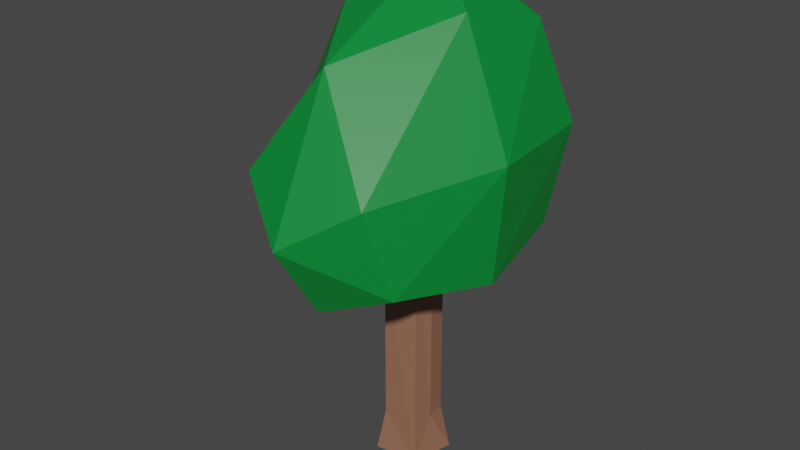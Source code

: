 # Source: tree3.blend  (saved by Blender 3.1.7; exported with 4.5.12 LTS)
import bpy
from mathutils import Matrix  # noqa: F401  (used for matrix-valued properties, if any)

bpy.ops.wm.read_factory_settings(use_empty=True)
scene = bpy.context.scene
scene.name = 'Scene'

# ---- collections
col_collection = bpy.data.collections.new('Collection'); scene.collection.children.link(col_collection)

# ---- materials (node trees are filled in below, after node groups)
mat_lightleaf = bpy.data.materials.new('LightLeaf')
mat_lightleaf.use_transparent_shadow = False
mat_wood = bpy.data.materials.new('Wood')
mat_wood.use_transparent_shadow = False

# ---- material node trees
mat_lightleaf.use_nodes = True; mat_lightleaf.node_tree.nodes.clear()
_N = mat_lightleaf.node_tree.nodes; _L = mat_lightleaf.node_tree.links
n0 = _N.new('ShaderNodeBsdfPrincipled'); n0.name = 'Principled BSDF'; n0.location = (10, 300)
n0.distribution = 'GGX'
n0.subsurface_method = 'RANDOM_WALK_SKIN'
n0.inputs[0].default_value = (0.0, 0.233, 0.0344, 1.0)
n0.inputs[3].default_value = 1.45
n0.inputs[27].default_value = (0.0, 0.0, 0.0, 1.0)
n0.inputs[28].default_value = 1.0
n1 = _N.new('ShaderNodeOutputMaterial'); n1.name = 'Material Output'; n1.location = (300, 300)
_L.new(n0.outputs[0], n1.inputs[0])
n1.is_active_output = True
mat_wood.use_nodes = True; mat_wood.node_tree.nodes.clear()
_N = mat_wood.node_tree.nodes; _L = mat_wood.node_tree.links
n0 = _N.new('ShaderNodeBsdfPrincipled'); n0.name = 'Principled BSDF'; n0.location = (10, 300)
n0.distribution = 'GGX'
n0.subsurface_method = 'RANDOM_WALK_SKIN'
n0.inputs[0].default_value = (0.3264, 0.1528, 0.09497, 1.0)
n0.inputs[3].default_value = 1.45
n0.inputs[27].default_value = (0.0, 0.0, 0.0, 1.0)
n0.inputs[28].default_value = 1.0
n1 = _N.new('ShaderNodeOutputMaterial'); n1.name = 'Material Output'; n1.location = (300, 300)
_L.new(n0.outputs[0], n1.inputs[0])
n1.is_active_output = True

# ---- world
world_world = bpy.data.worlds.new('World'); scene.world = world_world
world_world.use_nodes = True; world_world.node_tree.nodes.clear()
_N = world_world.node_tree.nodes; _L = world_world.node_tree.links
n0 = _N.new('ShaderNodeOutputWorld'); n0.name = 'World Output'; n0.location = (300, 300)
n1 = _N.new('ShaderNodeBackground'); n1.name = 'Background'; n1.location = (10, 300)
n1.inputs[0].default_value = (0.05088, 0.05088, 0.05088, 1.0)
_L.new(n1.outputs[0], n0.inputs[0])
n0.is_active_output = True
world_world.color = (0.05088, 0.05088, 0.05088)
world_world.use_sun_shadow = False
world_world.sun_shadow_jitter_overblur = 0.0

# ---- meshes
me_cube_001 = bpy.data.meshes.new('Cube.001')
me_cube_001.from_pydata([(-0.4352, -0.5, -0.5556), (-0.4722, 0.5, -0.5), (-0.4352, 0.5556, 0.5), (0.3148, -0.5, -0.5556), (-0.1543, -0.4074, 0.4074), (0.4444, 0.5, -0.5), (0.3148, 0.5556, 0.5), (-0.5562, 1.024e-08, -0.6183), (-0.5562, 0.6183, -2.142e-08), (-0.004372, 0.6096, -0.6096), (-0.04621, 0.6965, 0.6096), (0.494, 0.6183, -1.77e-08), (0.494, 1.863e-09, -0.6183), (0.2265, 0.1052, 0.6057), (0.2265, -0.6057, -0.1052), (-0.04621, -0.6096, -0.6965), (-0.4598, -0.6057, -0.1052), (-0.4598, 0.1052, 0.6057), (-0.1031, -0.8189, -0.3185), (-0.1031, 0.3185, 0.8189), (-0.01149, 0.8508, -1.024e-08), (0.5413, 0.01067, -0.01067), (-0.01149, 1.676e-08, -0.8508), (-0.7009, 0.01067, -0.01067), (-0.1249, 0.1686, -1.815), (-0.09513, -0.08188, -1.571), (0.1014, 0.1355, -1.571), (-0.1423, -0.09847, -1.825), (0.1484, 0.1603, -1.824), (-0.1109, 0.02761, -1.564), (0.1123, -0.09361, -1.801), (0.1172, 0.02595, -1.564), (-0.09513, 0.1354, -1.571), (-0.1109, 0.02678, -0.2238), (-0.09506, -0.08194, -0.2387), (0.1014, -0.08194, -0.2387), (0.1172, 0.02678, -0.2238), (0.1014, 0.1355, -0.2387), (-0.09506, 0.1355, -0.2387), (-0.09506, 0.1355, -0.5188), (0.1014, 0.1355, -0.5188), (0.1014, -0.08194, -0.5188), (-0.09506, -0.08194, -0.5188), (-0.1109, 0.02678, -0.5039), (0.1172, 0.02678, -0.5039), (-0.09506, 0.1355, -0.5188), (-0.09506, 0.1355, -0.2387), (-0.1109, 0.02678, -0.2238), (-0.09506, -0.08194, -0.2387), (0.1014, -0.08194, -0.2387), (0.1172, 0.02678, -0.2238), (0.1014, 0.1355, -0.2387), (0.1014, -0.08194, -0.5188), (-0.1109, 0.02678, -0.5039), (0.1014, 0.1355, -0.5188), (-0.09506, -0.08194, -0.5188), (0.1172, 0.02678, -0.5039)], [], [(4, 16, 18, 14), (0, 15, 18, 16), (3, 14, 18, 15), (2, 17, 19, 10), (4, 13, 19, 17), (6, 10, 19, 13), (5, 9, 20, 11), (9, 1, 8, 20), (20, 8, 2, 10), (11, 20, 10, 6), (3, 12, 21, 14), (12, 5, 11, 21), (21, 11, 6, 13), (14, 21, 13, 4), (0, 7, 22, 15), (7, 1, 9, 22), (22, 9, 5, 12), (15, 22, 12, 3), (1, 7, 23, 8), (7, 0, 16, 23), (23, 16, 4, 17), (8, 23, 17, 2), (24, 28, 27), (28, 26, 31), (27, 25, 29), (30, 25, 27), (35, 48, 49), (33, 46, 47), (39, 53, 45), (34, 47, 48), (44, 54, 56), (38, 51, 46), (41, 56, 52), (40, 45, 54), (36, 49, 50), (43, 55, 53), (37, 50, 51), (42, 52, 55), (32, 24, 27, 29), (32, 26, 28, 24), (38, 33, 36, 37), (28, 31, 30), (27, 28, 30), (35, 34, 48), (33, 38, 46), (33, 34, 35, 36), (41, 30, 31, 44), (39, 43, 53), (34, 33, 47), (44, 40, 54), (38, 37, 51), (42, 43, 29, 25), (40, 44, 31, 26), (39, 32, 29, 43), (40, 26, 32, 39), (42, 25, 30, 41), (48, 55, 52, 49), (51, 54, 45, 46), (46, 45, 53, 47), (51, 50, 56, 54), (48, 47, 53, 55), (49, 52, 56, 50), (41, 44, 56), (40, 39, 45), (36, 35, 49), (43, 42, 55), (37, 36, 50), (42, 41, 52)])
me_cube_001.polygons.foreach_set('material_index', [0, 0, 0, 0, 0, 0, 0, 0, 0, 0, 0, 0, 0, 0, 0, 0, 0, 0, 0, 0, 0, 0, 1, 1, 1, 1, 1, 1, 1, 1, 1, 1, 1, 1, 1, 1, 1, 1, 1, 1, 1, 1, 1, 1, 1, 1, 1, 1, 1, 1, 1, 1, 1, 1, 1, 1, 1, 1, 1, 1, 1, 1, 1, 1, 1, 1, 1, 1])
_uv = me_cube_001.uv_layers.new(name='UVMap')
_uv.uv.foreach_set('vector', [0.7917, 0.75, 0.5833, 0.875, 0.5093, 0.8316, 0.5501, 0.7405, 0.375, 1.0, 0.375, 0.875, 0.5093, 0.8316, 0.5833, 0.875, 0.375, 0.75, 0.5501, 0.7405, 0.5093, 0.8316, 0.375, 0.875, 0.875, 0.5, 0.8333, 0.625, 0.7593, 0.5816, 0.75, 0.5, 0.7917, 0.75, 0.6785, 0.612, 0.7593, 0.5816, 0.8333, 0.625, 0.625, 0.5, 0.75, 0.5, 0.7593, 0.5816, 0.6785, 0.612, 0.375, 0.5, 0.375, 0.375, 0.5012, 0.375, 0.5111, 0.4997, 0.375, 0.375, 0.375, 0.25, 0.5, 0.25, 0.5012, 0.375, 0.5012, 0.375, 0.5, 0.25, 0.625, 0.25, 0.625, 0.375, 0.5111, 0.4997, 0.5012, 0.375, 0.625, 0.375, 0.625, 0.5, 0.375, 0.75, 0.3861, 0.6247, 0.5378, 0.6227, 0.5501, 0.7405, 0.3861, 0.6247, 0.375, 0.5, 0.5111, 0.4997, 0.5378, 0.6227, 0.5378, 0.6227, 0.5111, 0.4997, 0.625, 0.5, 0.6785, 0.612, 0.5501, 0.7405, 0.5378, 0.6227, 0.6785, 0.612, 0.7917, 0.75, 0.125, 0.75, 0.125, 0.625, 0.2512, 0.625, 0.25, 0.75, 0.125, 0.625, 0.125, 0.5, 0.25, 0.5, 0.2512, 0.625, 0.2512, 0.625, 0.25, 0.5, 0.375, 0.5, 0.3861, 0.6247, 0.25, 0.75, 0.2512, 0.625, 0.3861, 0.6247, 0.375, 0.75, 0.375, 0.25, 0.375, 0.125, 0.5, 0.125, 0.5, 0.25, 0.375, 0.125, 0.375, 0.0, 0.5, 0.0, 0.5, 0.125, 0.5, 0.125, 0.5, 0.0, 0.625, 0.0, 0.625, 0.125, 0.5, 0.25, 0.5, 0.125, 0.625, 0.125, 0.625, 0.25, 0.0, 1.0, 1.0, 0.9594, 0.0, 0.06901, 1.0, 0.9594, 1.0, 1.0, 1.0, 0.5, 0.0, 0.06901, 0.0, 0.0, 0.0, 0.5, 1.0, 0.0, 0.0, 0.0, 0.0, 0.06901, 1.0, 0.0, 0.0, 0.0, 1.0, 0.0, 0.0, 0.5, 0.0, 1.0, 0.0, 0.5, 0.0, 1.0, 0.0, 0.5, 0.0, 1.0, 0.0, 0.0, 0.0, 0.5, 0.0, 0.0, 1.0, 0.5, 1.0, 1.0, 1.0, 0.5, 0.0, 1.0, 1.0, 1.0, 0.0, 1.0, 1.0, 0.0, 1.0, 0.5, 1.0, 0.0, 1.0, 1.0, 0.0, 1.0, 1.0, 1.0, 1.0, 0.5, 1.0, 0.0, 1.0, 0.5, 0.0, 0.5, 0.0, 0.0, 0.0, 0.5, 1.0, 1.0, 1.0, 0.5, 1.0, 1.0, 0.0, 0.0, 1.0, 0.0, 0.0, 0.0, 0.0, 1.0, 0.0, 1.0, 0.0, 0.06901, 0.0, 0.5, 0.0, 1.0, 1.0, 1.0, 1.0, 0.9594, 0.0, 1.0, 0.0, 1.0, 0.0, 0.5, 1.0, 0.5, 1.0, 1.0, 1.0, 0.9594, 1.0, 0.5, 1.0, 0.0, 0.0, 0.06901, 1.0, 0.9594, 1.0, 0.0, 1.0, 0.0, 0.0, 0.0, 0.0, 0.0, 0.0, 0.5, 0.0, 1.0, 0.0, 1.0, 0.0, 0.5, 0.0, 0.0, 1.0, 0.0, 1.0, 0.5, 1.0, 0.0, 1.0, 0.0, 1.0, 0.5, 1.0, 0.5, 0.0, 1.0, 0.0, 0.5, 0.0, 0.5, 0.0, 0.0, 0.0, 0.5, 0.0, 0.5, 1.0, 0.5, 1.0, 1.0, 1.0, 1.0, 0.0, 1.0, 1.0, 1.0, 1.0, 1.0, 0.0, 0.0, 0.0, 0.5, 0.0, 0.5, 0.0, 0.0, 1.0, 1.0, 1.0, 0.5, 1.0, 0.5, 1.0, 1.0, 0.0, 1.0, 0.0, 1.0, 0.0, 0.5, 0.0, 0.5, 1.0, 1.0, 1.0, 1.0, 0.0, 1.0, 0.0, 1.0, 0.0, 0.0, 0.0, 0.0, 1.0, 0.0, 1.0, 0.0, 0.0, 0.0, 0.0, 0.0, 1.0, 0.0, 1.0, 0.0, 1.0, 1.0, 1.0, 1.0, 0.0, 1.0, 0.0, 1.0, 0.0, 1.0, 0.0, 1.0, 0.0, 0.5, 0.0, 0.5, 1.0, 1.0, 1.0, 0.5, 1.0, 0.5, 1.0, 1.0, 0.0, 0.0, 0.0, 0.5, 0.0, 0.5, 0.0, 0.0, 1.0, 0.0, 1.0, 0.0, 1.0, 0.5, 1.0, 0.5, 1.0, 0.0, 1.0, 0.5, 1.0, 0.5, 1.0, 1.0, 0.0, 1.0, 0.0, 1.0, 1.0, 0.5, 1.0, 0.0, 1.0, 0.0, 0.0, 0.5, 0.0, 0.0, 0.0, 0.0, 1.0, 1.0, 1.0, 0.5, 1.0, 0.5, 0.0, 0.0, 1.0, 0.0, 1.0, 0.0])
me_cube_001.materials.append(mat_lightleaf)
me_cube_001.materials.append(mat_wood)
me_cube_001.use_remesh_fix_poles = True
me_cube_001.use_remesh_preserve_attributes = False
me_cube_001.update()

# ---- objects
ob_tree1 = bpy.data.objects.new('Tree1', me_cube_001)

# ---- transforms, parenting, visibility, modifiers, constraints
ob_tree1.location = (-0.004845, -0.008397, 2.764)
ob_tree1.scale = (1.537, 1.537, 1.537)

# ---- collection membership
col_collection.objects.link(ob_tree1)

# ---- scene / render settings (as saved in the file)
scene.frame_start = 1; scene.frame_end = 250; scene.frame_set(1)
scene.render.engine = 'BLENDER_EEVEE_NEXT'
scene.cycles.sampling_pattern = 'TABULATED_SOBOL'
scene.cycles.use_light_tree = False
scene.view_settings.view_transform = 'Filmic'
bpy.context.view_layer.update()

# ---- added for rendering (the .blend has no active camera and no usable light): camera, sun
cam_auto = bpy.data.cameras.new('AutoCamera')
cam_auto.lens = 50.0
cam_auto.sensor_width = 36.0
cam_auto.clip_end = 1000.0
ob_auto_camera = bpy.data.objects.new('AutoCamera', cam_auto)
scene.collection.objects.link(ob_auto_camera)
ob_auto_camera.location = (4.65576, -5.72373, 5.81763)
ob_auto_camera.rotation_euler = (1.09748, -7.21219e-08, 0.694738)
scene.camera = ob_auto_camera
light_auto_sun = bpy.data.lights.new('AutoSun', 'SUN')
light_auto_sun.energy = 3.0
light_auto_sun.angle = 0.0523599
ob_auto_sun = bpy.data.objects.new('AutoSun', light_auto_sun)
scene.collection.objects.link(ob_auto_sun)
ob_auto_sun.rotation_euler = (0.872665, 0.174533, 0.523599)
bpy.context.view_layer.update()

